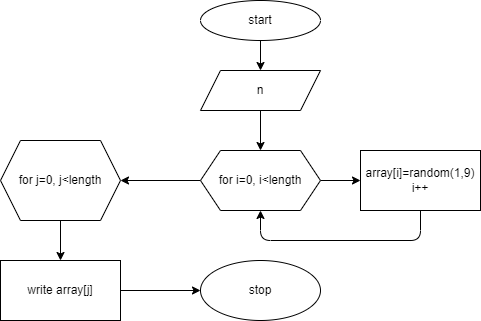

The diagram above was exported from draw.io. Its source (the exported page's mxGraphModel, read from the mxfile embedded in the PNG):
<mxGraphModel dx="564" dy="265" grid="1" gridSize="10" guides="1" tooltips="1" connect="1" arrows="1" fold="1" page="1" pageScale="1" pageWidth="827" pageHeight="1169" math="0" shadow="0">
  <root>
    <mxCell id="0" />
    <mxCell id="1" parent="0" />
    <mxCell id="4" value="" style="edgeStyle=none;html=1;" parent="1" source="2" target="13" edge="1">
      <mxGeometry relative="1" as="geometry">
        <mxPoint x="340" y="90" as="targetPoint" />
      </mxGeometry>
    </mxCell>
    <mxCell id="2" value="start" style="ellipse;whiteSpace=wrap;html=1;" parent="1" vertex="1">
      <mxGeometry x="280" y="10" width="120" height="40" as="geometry" />
    </mxCell>
    <mxCell id="17" value="" style="edgeStyle=none;html=1;" edge="1" parent="1" source="13" target="16">
      <mxGeometry relative="1" as="geometry" />
    </mxCell>
    <mxCell id="13" value="n" style="shape=parallelogram;perimeter=parallelogramPerimeter;whiteSpace=wrap;html=1;fixedSize=1;" vertex="1" parent="1">
      <mxGeometry x="280" y="80" width="120" height="40" as="geometry" />
    </mxCell>
    <mxCell id="19" value="" style="edgeStyle=none;html=1;" edge="1" parent="1" source="16" target="18">
      <mxGeometry relative="1" as="geometry" />
    </mxCell>
    <mxCell id="26" value="" style="edgeStyle=none;html=1;" edge="1" parent="1" source="16" target="25">
      <mxGeometry relative="1" as="geometry" />
    </mxCell>
    <mxCell id="16" value="for i=0, i&amp;lt;length" style="shape=hexagon;perimeter=hexagonPerimeter2;whiteSpace=wrap;html=1;fixedSize=1;" vertex="1" parent="1">
      <mxGeometry x="280" y="160" width="120" height="60" as="geometry" />
    </mxCell>
    <mxCell id="22" style="edgeStyle=none;html=1;exitX=0.5;exitY=1;exitDx=0;exitDy=0;entryX=0.5;entryY=1;entryDx=0;entryDy=0;" edge="1" parent="1" source="18" target="16">
      <mxGeometry relative="1" as="geometry">
        <Array as="points">
          <mxPoint x="500" y="250" />
          <mxPoint x="340" y="250" />
        </Array>
      </mxGeometry>
    </mxCell>
    <mxCell id="18" value="array[i]=random(1,9)&lt;br&gt;i++" style="whiteSpace=wrap;html=1;" vertex="1" parent="1">
      <mxGeometry x="440" y="160" width="120" height="60" as="geometry" />
    </mxCell>
    <mxCell id="28" value="" style="edgeStyle=none;html=1;" edge="1" parent="1" source="25" target="27">
      <mxGeometry relative="1" as="geometry" />
    </mxCell>
    <mxCell id="25" value="for j=0, j&amp;lt;length" style="shape=hexagon;perimeter=hexagonPerimeter2;whiteSpace=wrap;html=1;fixedSize=1;" vertex="1" parent="1">
      <mxGeometry x="80" y="150" width="120" height="80" as="geometry" />
    </mxCell>
    <mxCell id="30" value="" style="edgeStyle=none;html=1;" edge="1" parent="1" source="27" target="29">
      <mxGeometry relative="1" as="geometry" />
    </mxCell>
    <mxCell id="27" value="write array[j]" style="whiteSpace=wrap;html=1;" vertex="1" parent="1">
      <mxGeometry x="80" y="270" width="120" height="60" as="geometry" />
    </mxCell>
    <mxCell id="29" value="stop" style="ellipse;whiteSpace=wrap;html=1;" vertex="1" parent="1">
      <mxGeometry x="280" y="270" width="120" height="60" as="geometry" />
    </mxCell>
  </root>
</mxGraphModel>